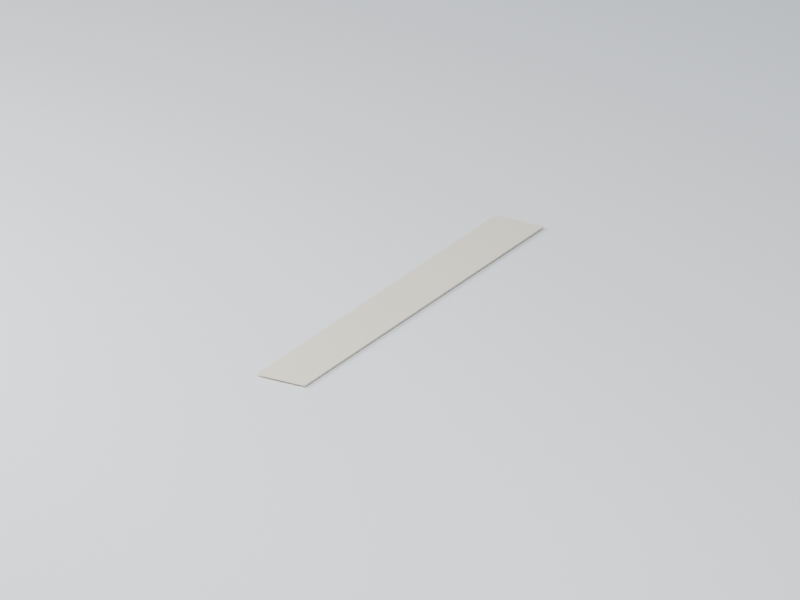 # Source: road-dash.blend  (saved by Blender 5.2.44; exported with 4.5.12 LTS)
import bpy
from mathutils import Matrix  # noqa: F401  (used for matrix-valued properties, if any)

bpy.ops.wm.read_factory_settings(use_empty=True)
scene = bpy.context.scene
scene.name = 'Scene'

# ---- collections
col_collection = bpy.data.collections.new('Collection'); scene.collection.children.link(col_collection)

# ---- images (referenced by path relative to the original .blend; pixels are not part of the script)
import os
ASSET_DIR = os.environ.get("B2B_ASSET_DIR", "")  # directory of the original .blend (textures are referenced by path, not embedded)
HERE = os.path.dirname(os.path.abspath(__file__))  # packed textures are extracted next to this script under _unpacked/

def load_image(name, relpath, width, height, colorspace="sRGB"):
    """Load a texture the original file referenced (path relative to the .blend, or extracted next to this script)."""
    p = next((c for c in (os.path.join(HERE, relpath), os.path.join(ASSET_DIR, relpath)) if relpath and os.path.exists(c)), "")
    if p:
        img = bpy.data.images.load(p, check_existing=True)
        img.name = name
    else:  # same state as the original file: an image datablock whose file is absent (Cycles renders it pink)
        img = bpy.data.images.new(name, width, height)
        img.source = "FILE"
        img.filepath = "//" + (relpath or name)
    img.colorspace_settings.name = colorspace
    return img
img_palette_png = load_image('palette.png', '_unpacked/palette.be129da6.png', 16, 1, 'sRGB')

# ---- materials (node trees are filled in below, after node groups)
mat_manif_palette = bpy.data.materials.new('manif-palette')
mat_preview_ivory_009 = bpy.data.materials.new('preview-ivory.009')
mat_preview_ivory_009.diffuse_color = (0.75, 0.76, 0.72, 1.0)

# ---- material node trees
mat_manif_palette.use_nodes = True; mat_manif_palette.node_tree.nodes.clear()
_N = mat_manif_palette.node_tree.nodes; _L = mat_manif_palette.node_tree.links
n0 = _N.new('ShaderNodeBsdfPrincipled'); n0.name = 'Principled BSDF'; n0.location = (-200, 100)
n0.inputs[2].default_value = 0.52
n0.inputs[10].default_value = 0.005
n1 = _N.new('ShaderNodeOutputMaterial'); n1.name = 'Material Output'; n1.location = (200, 100)
n2 = _N.new('ShaderNodeTexImage'); n2.name = 'Image Texture'; n2.location = (0, 0)
n2.image = img_palette_png
n2.interpolation = 'Closest'
_L.new(n0.outputs[0], n1.inputs[0])
_L.new(n2.outputs[0], n0.inputs[0])
n1.is_active_output = True
mat_preview_ivory_009.use_nodes = True; mat_preview_ivory_009.node_tree.nodes.clear()
_N = mat_preview_ivory_009.node_tree.nodes; _L = mat_preview_ivory_009.node_tree.links
n0 = _N.new('ShaderNodeBsdfPrincipled'); n0.name = 'Principled BSDF'; n0.location = (-200, 100)
n0.inputs[10].default_value = 0.005
n1 = _N.new('ShaderNodeOutputMaterial'); n1.name = 'Material Output'; n1.location = (200, 100)
_L.new(n0.outputs[0], n1.inputs[0])
n1.is_active_output = True

# ---- world
world_world = bpy.data.worlds.new('World'); scene.world = world_world
world_world.use_nodes = True; world_world.node_tree.nodes.clear()
_N = world_world.node_tree.nodes; _L = world_world.node_tree.links
n0 = _N.new('ShaderNodeOutputWorld'); n0.name = 'World Output'; n0.location = (200, 100)
n1 = _N.new('ShaderNodeBackground'); n1.name = 'Background'; n1.location = (-200, 100)
n1.inputs[0].default_value = (0.65, 0.74, 0.86, 1.0)
n1.inputs[1].default_value = 0.5
_L.new(n1.outputs[0], n0.inputs[0])
n0.is_active_output = True
world_world.color = (0.35, 0.35, 0.35)
world_world.sun_shadow_jitter_overblur = 0.0

# ---- cameras
cam_camera_010 = bpy.data.cameras.new('Camera.010')
cam_camera_010.type = 'ORTHO'
cam_camera_010.ortho_scale = 3.422

# ---- lights
light_area_018 = bpy.data.lights.new('Area.018', 'AREA')
light_area_018.energy = 400.0
light_area_018.shape = 'DISK'
light_area_018.size = 6.0
light_area_018.size_y = 1.0
light_area_019 = bpy.data.lights.new('Area.019', 'AREA')
light_area_019.energy = 240.0
light_area_019.shape = 'DISK'
light_area_019.size = 4.0
light_area_019.size_y = 1.0

# ---- meshes
me_cube_090 = bpy.data.meshes.new('Cube.090')
me_cube_090.from_pydata([(-0.12, -1.0, 0.0), (-0.12, -1.0, 0.006), (-0.12, 1.0, 0.0), (-0.12, 1.0, 0.006), (0.12, -1.0, 0.0), (0.12, -1.0, 0.006), (0.12, 1.0, 0.0), (0.12, 1.0, 0.006)], [], [(0, 1, 3, 2), (2, 3, 7, 6), (6, 7, 5, 4), (4, 5, 1, 0), (2, 6, 4, 0), (7, 3, 1, 5)])
_uv = me_cube_090.uv_layers.new(name='UVMap')
_uv.uv.foreach_set('vector', [0.4688, 0.5, 0.4688, 0.5, 0.4688, 0.5, 0.4688, 0.5, 0.4688, 0.5, 0.4688, 0.5, 0.4688, 0.5, 0.4688, 0.5, 0.4688, 0.5, 0.4688, 0.5, 0.4688, 0.5, 0.4688, 0.5, 0.4688, 0.5, 0.4688, 0.5, 0.4688, 0.5, 0.4688, 0.5, 0.4688, 0.5, 0.4688, 0.5, 0.4688, 0.5, 0.4688, 0.5, 0.4688, 0.5, 0.4688, 0.5, 0.4688, 0.5, 0.4688, 0.5])
me_cube_090.materials.append(mat_manif_palette)
me_cube_090.update()
me_plane_009 = bpy.data.meshes.new('Plane.009')
me_plane_009.from_pydata([(-200.0, -200.0, 0.0), (200.0, -200.0, 0.0), (-200.0, 200.0, 0.0), (200.0, 200.0, 0.0)], [], [(0, 1, 3, 2)])
_uv = me_plane_009.uv_layers.new(name='UVMap')
_uv.uv.foreach_set('vector', [0.0, 0.0, 1.0, 0.0, 1.0, 1.0, 0.0, 1.0])
me_plane_009.materials.append(mat_preview_ivory_009)
me_plane_009.update()

# ---- objects
ob_road_dash = bpy.data.objects.new('road-dash', me_cube_090)
ob_road_dash_root = bpy.data.objects.new('road-dash-root', None)
ob_camera = bpy.data.objects.new('Camera', cam_camera_010)
ob_area = bpy.data.objects.new('Area', light_area_018)
ob_area_001 = bpy.data.objects.new('Area.001', light_area_019)
ob_preview_ground = bpy.data.objects.new('preview-ground', me_plane_009)

# ---- transforms, parenting, visibility, modifiers, constraints
ob_road_dash.parent = ob_road_dash_root
ob_road_dash.location = (0.0, 0.0, 0.0)
ob_road_dash_root.location = (0.0, 0.0, 0.0)
ob_camera.location = (3.2, -5.4, 2.703)
ob_camera.rotation_euler = (1.165, -1.784e-08, 0.535)
ob_area.location = (2.0, -4.0, 6.003)
ob_area.rotation_euler = (0.6405, 5.714e-08, 0.4636)
ob_area_001.location = (-4.0, -2.0, 3.003)
ob_area_001.rotation_euler = (0.9799, 1.347e-07, -1.107)
ob_preview_ground.location = (0.0, 0.0, -0.008)

# ---- collection membership
col_collection.objects.link(ob_road_dash)
col_collection.objects.link(ob_road_dash_root)
col_collection.objects.link(ob_camera)
col_collection.objects.link(ob_area)
col_collection.objects.link(ob_area_001)
col_collection.objects.link(ob_preview_ground)

# ---- scene / render settings (as saved in the file)
scene.camera = ob_camera
scene.frame_start = 1; scene.frame_end = 250; scene.frame_set(1)
scene.render.engine = 'CYCLES'
scene.render.resolution_x = 640
scene.render.resolution_y = 480
scene.render.bake_bias = 0.0
scene.render.bake_samples = 0
scene.render.compositor_device = 'GPU'
scene.cycles.samples = 12
scene.eevee.use_volume_custom_range = False
scene.eevee.fast_gi_thickness_near = 0.1
scene.eevee.fast_gi_thickness_far = 0.0
scene.eevee.ray_tracing_options.screen_trace_thickness = 0.1
scene.view_settings.exposure = 0.5
bpy.context.view_layer.update()

